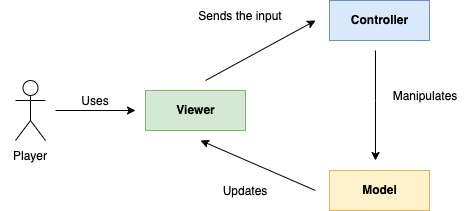

The diagram above was exported from draw.io. Its source (the exported page's mxGraphModel, read from the mxfile embedded in the PNG):
<mxGraphModel dx="946" dy="618" grid="1" gridSize="10" guides="1" tooltips="1" connect="1" arrows="1" fold="1" page="1" pageScale="1" pageWidth="827" pageHeight="1169" math="0" shadow="0">
  <root>
    <mxCell id="WIyWlLk6GJQsqaUBKTNV-0" />
    <mxCell id="WIyWlLk6GJQsqaUBKTNV-1" parent="WIyWlLk6GJQsqaUBKTNV-0" />
    <mxCell id="YD6oDh_iXzDwUdEnZwWx-2" value="&lt;b&gt;Controller&lt;/b&gt;" style="html=1;fillColor=#dae8fc;strokeColor=#6c8ebf;" parent="WIyWlLk6GJQsqaUBKTNV-1" vertex="1">
      <mxGeometry x="364" y="165" width="100" height="40" as="geometry" />
    </mxCell>
    <mxCell id="YD6oDh_iXzDwUdEnZwWx-3" value="" style="endArrow=classic;html=1;rounded=0;" parent="WIyWlLk6GJQsqaUBKTNV-1" edge="1">
      <mxGeometry width="50" height="50" relative="1" as="geometry">
        <mxPoint x="240" y="245" as="sourcePoint" />
        <mxPoint x="350" y="185" as="targetPoint" />
      </mxGeometry>
    </mxCell>
    <mxCell id="YD6oDh_iXzDwUdEnZwWx-6" value="&lt;b&gt;Model&lt;/b&gt;" style="html=1;fillColor=#fff2cc;strokeColor=#d6b656;" parent="WIyWlLk6GJQsqaUBKTNV-1" vertex="1">
      <mxGeometry x="364" y="335" width="100" height="40" as="geometry" />
    </mxCell>
    <mxCell id="YD6oDh_iXzDwUdEnZwWx-8" value="Manipulates" style="text;align=center;fontStyle=0;verticalAlign=middle;spacingLeft=3;spacingRight=3;rotatable=0;points=[[0,0.5],[1,0.5]];portConstraint=eastwest;direction=west;" parent="WIyWlLk6GJQsqaUBKTNV-1" vertex="1">
      <mxGeometry x="420" y="245" width="80" height="30" as="geometry" />
    </mxCell>
    <mxCell id="YD6oDh_iXzDwUdEnZwWx-10" value="" style="endArrow=classic;html=1;rounded=0;" parent="WIyWlLk6GJQsqaUBKTNV-1" edge="1">
      <mxGeometry width="50" height="50" relative="1" as="geometry">
        <mxPoint x="350" y="355" as="sourcePoint" />
        <mxPoint x="235" y="305" as="targetPoint" />
      </mxGeometry>
    </mxCell>
    <mxCell id="YD6oDh_iXzDwUdEnZwWx-11" value="&lt;b&gt;Viewer&lt;/b&gt;" style="html=1;fillColor=#d5e8d4;strokeColor=#82b366;" parent="WIyWlLk6GJQsqaUBKTNV-1" vertex="1">
      <mxGeometry x="180" y="255" width="100" height="40" as="geometry" />
    </mxCell>
    <mxCell id="YD6oDh_iXzDwUdEnZwWx-12" value="" style="endArrow=classic;html=1;rounded=0;" parent="WIyWlLk6GJQsqaUBKTNV-1" edge="1">
      <mxGeometry width="50" height="50" relative="1" as="geometry">
        <mxPoint x="410" y="215" as="sourcePoint" />
        <mxPoint x="410" y="325" as="targetPoint" />
        <Array as="points">
          <mxPoint x="410" y="265" />
        </Array>
      </mxGeometry>
    </mxCell>
    <mxCell id="YD6oDh_iXzDwUdEnZwWx-13" value="Sends the input" style="text;align=center;fontStyle=0;verticalAlign=middle;spacingLeft=3;spacingRight=3;rotatable=0;points=[[0,0.5],[1,0.5]];portConstraint=eastwest;direction=west;" parent="WIyWlLk6GJQsqaUBKTNV-1" vertex="1">
      <mxGeometry x="230" y="165" width="90" height="30" as="geometry" />
    </mxCell>
    <mxCell id="YD6oDh_iXzDwUdEnZwWx-14" value="Updates" style="text;align=center;fontStyle=0;verticalAlign=middle;spacingLeft=3;spacingRight=3;rotatable=0;points=[[0,0.5],[1,0.5]];portConstraint=eastwest;direction=west;" parent="WIyWlLk6GJQsqaUBKTNV-1" vertex="1">
      <mxGeometry x="240" y="340" width="80" height="30" as="geometry" />
    </mxCell>
    <mxCell id="YD6oDh_iXzDwUdEnZwWx-15" value="" style="endArrow=classic;html=1;rounded=0;" parent="WIyWlLk6GJQsqaUBKTNV-1" edge="1">
      <mxGeometry width="50" height="50" relative="1" as="geometry">
        <mxPoint x="90" y="275" as="sourcePoint" />
        <mxPoint x="170" y="275" as="targetPoint" />
      </mxGeometry>
    </mxCell>
    <object label="Actor" Player="" id="YD6oDh_iXzDwUdEnZwWx-21">
      <mxCell style="shape=umlActor;verticalLabelPosition=bottom;verticalAlign=top;html=1;outlineConnect=0;noLabel=1;" parent="WIyWlLk6GJQsqaUBKTNV-1" vertex="1">
        <mxGeometry x="50" y="245" width="30" height="60" as="geometry" />
      </mxCell>
    </object>
    <mxCell id="YD6oDh_iXzDwUdEnZwWx-25" value="Player" style="text;align=center;fontStyle=0;verticalAlign=middle;spacingLeft=3;spacingRight=3;rotatable=0;points=[[0,0.5],[1,0.5]];portConstraint=eastwest;direction=west;" parent="WIyWlLk6GJQsqaUBKTNV-1" vertex="1">
      <mxGeometry x="35" y="310" width="60" height="20" as="geometry" />
    </mxCell>
    <mxCell id="YD6oDh_iXzDwUdEnZwWx-26" value="Uses" style="text;align=center;fontStyle=0;verticalAlign=middle;spacingLeft=3;spacingRight=3;rotatable=0;points=[[0,0.5],[1,0.5]];portConstraint=eastwest;direction=west;" parent="WIyWlLk6GJQsqaUBKTNV-1" vertex="1">
      <mxGeometry x="110" y="255" width="40" height="20" as="geometry" />
    </mxCell>
  </root>
</mxGraphModel>